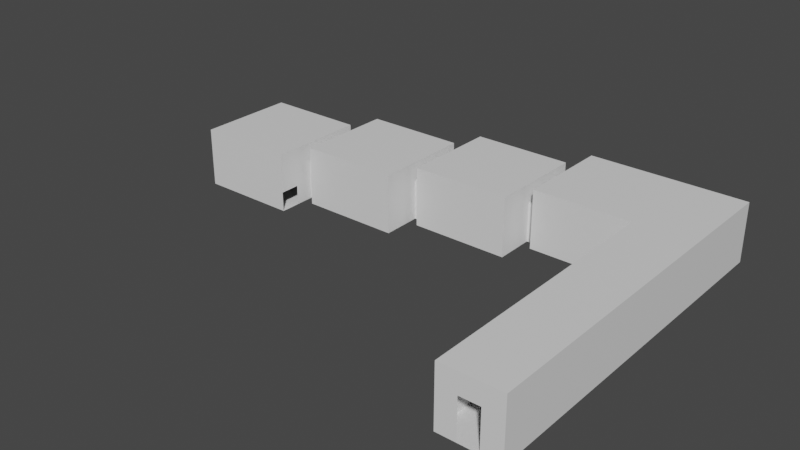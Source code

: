# Source: Floor-1Exit.blend  (saved by Blender 3.3.6; exported with 4.5.12 LTS)
import bpy
from mathutils import Matrix  # noqa: F401  (used for matrix-valued properties, if any)

bpy.ops.wm.read_factory_settings(use_empty=True)
scene = bpy.context.scene
scene.name = 'Scene'

# ---- collections
col_collection = bpy.data.collections.new('Collection'); scene.collection.children.link(col_collection)

# ---- materials (node trees are filled in below, after node groups)
mat_material = bpy.data.materials.new('Material')
mat_material.alpha_threshold = 0.0
mat_material.use_transparent_shadow = False
mat_material.roughness = 0.5
mat_material.line_color = (0.0, 0.0, 0.0, 1.0)
mat_ceiling = bpy.data.materials.new('Ceiling')
mat_ceiling.use_transparent_shadow = False

# ---- material node trees
mat_material.use_nodes = True; mat_material.node_tree.nodes.clear()
_N = mat_material.node_tree.nodes; _L = mat_material.node_tree.links
n0 = _N.new('ShaderNodeOutputMaterial'); n0.name = 'Material Output'; n0.location = (300, 300)
n1 = _N.new('ShaderNodeBsdfPrincipled'); n1.name = 'Principled BSDF'; n1.location = (10, 300)
n1.distribution = 'GGX'
n1.subsurface_method = 'RANDOM_WALK_SKIN'
n1.inputs[3].default_value = 1.45
n1.inputs[27].default_value = (0.0, 0.0, 0.0, 1.0)
n1.inputs[28].default_value = 1.0
_L.new(n1.outputs[0], n0.inputs[0])
n0.is_active_output = True
mat_ceiling.use_nodes = True; mat_ceiling.node_tree.nodes.clear()
_N = mat_ceiling.node_tree.nodes; _L = mat_ceiling.node_tree.links
n0 = _N.new('ShaderNodeBsdfPrincipled'); n0.name = 'Principled BSDF'; n0.location = (10, 300)
n0.distribution = 'GGX'
n0.subsurface_method = 'RANDOM_WALK_SKIN'
n0.inputs[3].default_value = 1.45
n0.inputs[27].default_value = (0.0, 0.0, 0.0, 1.0)
n0.inputs[28].default_value = 1.0
n1 = _N.new('ShaderNodeOutputMaterial'); n1.name = 'Material Output'; n1.location = (300, 300)
_L.new(n0.outputs[0], n1.inputs[0])
n1.is_active_output = True

# ---- world
world_world = bpy.data.worlds.new('World'); scene.world = world_world
world_world.use_nodes = True; world_world.node_tree.nodes.clear()
_N = world_world.node_tree.nodes; _L = world_world.node_tree.links
n0 = _N.new('ShaderNodeOutputWorld'); n0.name = 'World Output'; n0.location = (300, 300)
n1 = _N.new('ShaderNodeBackground'); n1.name = 'Background'; n1.location = (10, 300)
n1.inputs[0].default_value = (0.05088, 0.05088, 0.05088, 1.0)
_L.new(n1.outputs[0], n0.inputs[0])
n0.is_active_output = True
world_world.color = (0.05088, 0.05088, 0.05088)
world_world.use_sun_shadow = False
world_world.sun_shadow_jitter_overblur = 0.0

# ---- meshes
me_cube_001 = bpy.data.meshes.new('Cube.001')
me_cube_001.from_pydata([(-1.5, 0.0, 0.0), (-1.5, 0.0, 3.0), (-1.5, 6.0, 0.0), (-1.5, 6.0, 3.0), (1.5, 0.0, 0.0), (1.5, 0.0, 3.0), (1.5, 6.0, 0.0), (1.5, 6.0, 3.0), (-1.5, 11.0, 3.0), (-1.5, 11.0, 0.0), (1.5, 11.0, 0.0), (1.5, 11.0, 3.0), (-6.5, 6.0, 3.0), (-6.5, 6.0, 0.0), (-6.5, 11.0, 3.0), (-6.5, 11.0, 0.0), (-0.5, 0.0, 0.0), (0.5, 0.0, 0.0), (-1.5, -3.0, 2.75), (-1.5, 0.0, 2.75), (-1.5, -3.0, 3.0), (-1.5, -3.0, 0.0), (-6.5, 6.5, 3.0), (-6.5, 7.5, 3.0), (-6.5, 9.5, 3.0), (-6.5, 10.5, 3.0), (-6.5, 6.5, 0.0), (-6.5, 7.5, 0.0), (-6.5, 9.5, 0.0), (-6.5, 10.5, 0.0), (-6.5, 6.5, 2.0), (-6.5, 7.5, 2.0), (-6.5, 9.5, 2.0), (-6.5, 10.5, 2.0), (1.5, -3.0, 3.0), (1.5, -3.0, 0.0), (0.5, -3.0, 0.0), (-0.5, -7.5, 2.0), (-0.5, -3.0, 0.0), (0.5, -7.5, 2.0), (0.5, -7.5, 0.0), (1.5, -7.5, 0.0), (1.5, -7.5, 3.0), (-1.5, -7.5, 0.0), (-1.5, -7.5, 3.0), (-0.5, -7.5, 3.0), (-0.5, -7.5, 0.0), (0.5, -7.5, 3.0)], [], [(0, 2, 3, 1, 19), (7, 3, 8, 11), (6, 4, 5, 7), (5, 4, 35, 34), (2, 0, 16, 17, 4, 6), (7, 5, 1, 3), (9, 10, 11, 8), (8, 3, 12, 22, 23, 24, 25, 14), (6, 7, 11, 10), (2, 6, 10, 9), (25, 33, 29, 15, 14), (3, 2, 13, 12), (9, 8, 14, 15), (2, 9, 15, 29, 28, 27, 26, 13), (1, 5, 34, 20), (12, 13, 26, 30, 22), (31, 27, 28, 32), (24, 32, 33, 25), (23, 31, 32, 24), (22, 30, 31, 23), (36, 38, 46, 40), (20, 34, 42, 47, 45, 44), (34, 35, 41, 42), (17, 16, 38, 36), (1, 20, 18, 19), (4, 17, 36, 35), (16, 0, 21, 38), (42, 41, 40, 39, 47), (44, 45, 37, 46, 43), (37, 45, 47, 39), (21, 18, 20, 44, 43), (35, 36, 40, 41), (38, 21, 43, 46)])
me_cube_001.polygons.foreach_set('material_index', [0, 1, 0, 0, 0, 1, 0, 1, 0, 0, 0, 0, 0, 0, 1, 0, 0, 0, 0, 0, 0, 1, 0, 0, 0, 0, 0, 0, 0, 0, 0, 0, 0])
_uv = me_cube_001.uv_layers.new(name='UVMap')
_uv.uv.foreach_set('vector', [0.375, 0.0, 0.375, 0.25, 0.625, 0.25, 0.625, 0.0, 0.5, 0.0, 0.625, 0.5, 0.875, 0.5, 0.875, 0.5, 0.625, 0.5, 0.375, 0.5, 0.375, 0.75, 0.625, 0.75, 0.625, 0.5, 0.625, 0.75, 0.375, 0.75, 0.375, 0.75, 0.625, 0.75, 0.125, 0.5, 0.125, 0.75, 0.2083, 0.75, 0.2917, 0.75, 0.375, 0.75, 0.375, 0.5, 0.625, 0.5, 0.625, 0.75, 0.875, 0.75, 0.875, 0.5, 0.375, 0.25, 0.375, 0.5, 0.625, 0.5, 0.625, 0.25, 0.875, 0.5, 0.875, 0.5, 0.875, 0.5, 0.875, 0.5, 0.875, 0.5, 0.875, 0.5, 0.875, 0.5, 0.875, 0.5, 0.375, 0.5, 0.625, 0.5, 0.625, 0.5, 0.375, 0.5, 0.125, 0.5, 0.375, 0.5, 0.375, 0.5, 0.125, 0.5, 0.625, 0.25, 0.5, 0.25, 0.375, 0.25, 0.375, 0.25, 0.625, 0.25, 0.625, 0.25, 0.375, 0.25, 0.375, 0.25, 0.625, 0.25, 0.375, 0.25, 0.625, 0.25, 0.625, 0.25, 0.375, 0.25, 0.125, 0.5, 0.125, 0.5, 0.125, 0.5, 0.125, 0.5, 0.125, 0.5, 0.125, 0.5, 0.125, 0.5, 0.125, 0.5, 0.875, 0.75, 0.625, 0.75, 0.625, 0.75, 0.875, 0.75, 0.625, 0.25, 0.375, 0.25, 0.375, 0.25, 0.5, 0.25, 0.625, 0.25, 0.5, 0.25, 0.375, 0.25, 0.375, 0.25, 0.5, 0.25, 0.625, 0.25, 0.5, 0.25, 0.5, 0.25, 0.625, 0.25, 0.625, 0.25, 0.5, 0.25, 0.5, 0.25, 0.625, 0.25, 0.625, 0.25, 0.5, 0.25, 0.5, 0.25, 0.625, 0.25, 0.2917, 0.75, 0.2083, 0.75, 0.2083, 0.75, 0.2917, 0.75, 0.875, 0.75, 0.625, 0.75, 0.625, 0.75, 0.7083, 0.75, 0.7917, 0.75, 0.875, 0.75, 0.625, 0.75, 0.375, 0.75, 0.375, 0.75, 0.625, 0.75, 0.2917, 0.75, 0.2083, 0.75, 0.2083, 0.75, 0.2917, 0.75, 0.875, 0.75, 0.875, 0.75, 0.5, 0.0, 0.5, 0.0, 0.375, 0.75, 0.2917, 0.75, 0.2917, 0.75, 0.375, 0.75, 0.2083, 0.75, 0.125, 0.75, 0.125, 0.75, 0.2083, 0.75, 0.625, 0.75, 0.375, 0.75, 0.2917, 0.75, 0.5, 0.75, 0.7083, 0.75, 0.875, 0.75, 0.7917, 0.75, 0.5, 0.75, 0.2083, 0.75, 0.125, 0.75, 0.5, 0.75, 0.7917, 0.75, 0.7083, 0.75, 0.5, 0.75, 0.375, 0.0, 0.5, 0.0, 0.625, 0.0, 0.625, 0.0, 0.375, 0.0, 0.375, 0.75, 0.2917, 0.75, 0.2917, 0.75, 0.375, 0.75, 0.2083, 0.75, 0.125, 0.75, 0.125, 0.75, 0.2083, 0.75])
me_cube_001.materials.append(mat_material)
me_cube_001.materials.append(mat_ceiling)
me_cube_001.update()
me_cube_002 = bpy.data.meshes.new('Cube.002')
me_cube_002.from_pydata([(-6.5, 6.5, 0.0), (-6.5, 7.5, 0.0), (-6.5, 6.5, 2.0), (-6.5, 7.5, 2.0), (-7.0, 6.5, 0.0), (-7.0, 7.5, 0.0), (-7.0, 6.5, 2.0), (-7.0, 7.5, 2.0), (-7.0, 6.5, 3.0), (-7.0, 7.5, 3.0), (-7.0, 9.5, 0.0), (-7.0, 9.5, 2.0), (-7.0, 9.5, 3.0), (-7.0, 4.5, 0.0), (-7.0, 4.5, 2.0), (-7.0, 4.5, 3.0), (-12.0, 9.5, 0.0), (-12.0, 9.5, 3.0), (-12.0, 4.5, 0.0), (-12.0, 4.5, 3.0), (-12.0, 9.0, 0.0), (-12.0, 8.0, 0.0), (-12.0, 5.0, 3.0), (-12.0, 6.0, 3.0), (-12.0, 8.0, 3.0), (-12.0, 9.0, 3.0), (-12.0, 9.0, 2.0), (-12.0, 8.0, 2.0), (-12.0, 5.0, 0.0), (-12.0, 6.0, 0.0), (-12.0, 5.0, 2.0), (-12.0, 6.0, 2.0), (-12.5, 5.0, 0.0), (-12.5, 6.0, 0.0), (-12.5, 5.0, 2.0), (-12.5, 6.0, 2.0), (-12.5, 5.0, 3.0), (-12.5, 6.0, 3.0), (-12.5, 8.0, 0.0), (-12.5, 8.0, 2.0), (-12.5, 8.0, 3.0), (-12.5, 3.0, 0.0), (-12.5, 3.0, 2.0), (-12.5, 3.0, 3.0), (-17.5, 8.0, 0.0), (-17.5, 8.0, 3.0), (-17.5, 3.0, 0.0), (-17.5, 3.0, 3.0), (-17.5, 7.5, 0.0), (-17.5, 6.5, 0.0), (-17.5, 4.5, 0.0), (-17.5, 3.5, 0.0), (-17.5, 3.5, 3.0), (-17.5, 4.5, 3.0), (-17.5, 6.5, 3.0), (-17.5, 7.5, 3.0), (-17.5, 7.5, 2.0), (-17.5, 6.5, 2.0), (-17.5, 3.5, 2.0), (-17.5, 4.5, 2.0), (-18.0, 3.5, 0.0), (-18.0, 4.5, 0.0), (-18.0, 3.5, 2.0), (-18.0, 4.5, 2.0), (-18.0, 3.5, 3.0), (-18.0, 4.5, 3.0), (-18.0, 6.5, 0.0), (-18.0, 6.5, 2.0), (-18.0, 6.5, 3.0), (-18.0, 1.5, 0.0), (-18.0, 1.5, 2.0), (-18.0, 1.5, 3.0), (-23.0, 6.5, 0.0), (-23.0, 6.5, 3.0), (-23.0, 1.5, 0.0), (-23.0, 1.5, 3.0), (-23.0, 6.0, 0.0), (-23.0, 5.0, 0.0), (-23.0, 3.0, 0.0), (-23.0, 2.0, 0.0), (-23.0, 2.0, 3.0), (-23.0, 3.0, 3.0), (-23.0, 5.0, 3.0), (-23.0, 6.0, 3.0), (-23.0, 6.0, 2.0), (-23.0, 5.0, 2.0), (-23.0, 3.0, 2.0), (-23.0, 2.0, 2.0), (-18.0, 2.5, 0.0), (-18.0, 1.5, 1.0), (-18.0, 2.5, 1.0)], [], [(3, 2, 6, 7), (1, 3, 7, 5), (0, 1, 5, 4), (2, 0, 4, 6), (7, 6, 8, 9), (7, 9, 12, 11), (5, 7, 11, 10), (8, 6, 14, 15), (6, 4, 13, 14), (11, 12, 17, 16, 10), (5, 10, 16, 20, 21, 29, 28, 18, 13, 4), (22, 19, 18, 28, 30), (14, 13, 18, 19, 15), (9, 8, 15, 19, 22, 23, 24, 25, 17, 12), (17, 25, 26, 20, 16), (27, 31, 29, 21), (23, 22, 30, 31), (24, 23, 31, 27), (25, 24, 27, 26), (31, 30, 34, 35), (29, 31, 35, 33), (28, 29, 33, 32), (30, 28, 32, 34), (35, 34, 36, 37), (35, 37, 40, 39), (33, 35, 39, 38), (36, 34, 42, 43), (34, 32, 41, 42), (39, 40, 45, 44, 38), (33, 38, 44, 48, 49, 50, 51, 46, 41, 32), (52, 47, 46, 51, 58), (42, 41, 46, 47, 43), (37, 36, 43, 47, 52, 53, 54, 55, 45, 40), (45, 55, 56, 48, 44), (57, 59, 50, 49), (53, 52, 58, 59), (54, 53, 59, 57), (55, 54, 57, 56), (59, 58, 62, 63), (50, 59, 63, 61), (51, 50, 61, 60), (58, 51, 60, 62), (63, 62, 64, 65), (63, 65, 68, 67), (61, 63, 67, 66), (64, 62, 70, 71), (62, 60, 88, 90, 89, 70), (67, 68, 73, 72, 66), (61, 66, 72, 76, 77, 78, 79, 74, 69, 88, 60), (80, 75, 74, 79, 87), (70, 89, 69, 74, 75, 71), (65, 64, 71, 75, 80, 81, 82, 83, 73, 68), (73, 83, 84, 76, 72), (85, 86, 78, 77), (81, 80, 87, 86), (82, 81, 86, 85), (83, 82, 85, 84)])
me_cube_002.polygons.foreach_set('material_index', [0, 0, 0, 0, 0, 0, 0, 0, 0, 0, 0, 0, 0, 1, 0, 0, 0, 0, 0, 0, 0, 0, 0, 0, 0, 0, 0, 0, 0, 0, 0, 0, 1, 0, 0, 0, 0, 0, 0, 0, 0, 0, 0, 0, 0, 0, 0, 0, 0, 0, 0, 1, 0, 0, 0, 0, 0])
_uv = me_cube_002.uv_layers.new(name='UVMap')
_uv.uv.foreach_set('vector', [0.5, 0.25, 0.5, 0.25, 0.5, 0.25, 0.5, 0.25, 0.375, 0.25, 0.5, 0.25, 0.5, 0.25, 0.375, 0.25, 0.125, 0.5, 0.125, 0.5, 0.125, 0.5, 0.125, 0.5, 0.5, 0.25, 0.375, 0.25, 0.375, 0.25, 0.5, 0.25, 0.5, 0.25, 0.5, 0.25, 0.5, 0.25, 0.5, 0.25, 0.5, 0.25, 0.5, 0.25, 0.5, 0.25, 0.5, 0.25, 0.375, 0.25, 0.5, 0.25, 0.5, 0.25, 0.375, 0.25, 0.5, 0.25, 0.5, 0.25, 0.5, 0.25, 0.5, 0.25, 0.5, 0.25, 0.375, 0.25, 0.375, 0.25, 0.5, 0.25, 0.5, 0.25, 0.5, 0.25, 0.5, 0.25, 0.375, 0.25, 0.375, 0.25, 0.375, 0.25, 0.375, 0.25, 0.375, 0.25, 0.375, 0.25, 0.375, 0.25, 0.375, 0.25, 0.375, 0.25, 0.375, 0.25, 0.375, 0.25, 0.125, 0.5, 0.5, 0.25, 0.5, 0.25, 0.375, 0.25, 0.375, 0.25, 0.4375, 0.25, 0.5, 0.25, 0.375, 0.25, 0.375, 0.25, 0.5, 0.25, 0.5, 0.25, 0.5, 0.25, 0.5, 0.25, 0.5, 0.25, 0.5, 0.25, 0.5, 0.25, 0.5, 0.25, 0.5, 0.25, 0.5, 0.25, 0.5, 0.25, 0.5, 0.25, 0.5, 0.25, 0.5, 0.25, 0.4375, 0.25, 0.375, 0.25, 0.375, 0.25, 0.4375, 0.25, 0.4375, 0.25, 0.375, 0.25, 0.375, 0.25, 0.5, 0.25, 0.5, 0.25, 0.4375, 0.25, 0.4375, 0.25, 0.5, 0.25, 0.5, 0.25, 0.4375, 0.25, 0.4375, 0.25, 0.5, 0.25, 0.5, 0.25, 0.4375, 0.25, 0.4375, 0.25, 0.5, 0.25, 0.5, 0.25, 0.5, 0.25, 0.5, 0.25, 0.375, 0.25, 0.5, 0.25, 0.5, 0.25, 0.375, 0.25, 0.125, 0.5, 0.125, 0.5, 0.125, 0.5, 0.125, 0.5, 0.5, 0.25, 0.375, 0.25, 0.375, 0.25, 0.5, 0.25, 0.5, 0.25, 0.5, 0.25, 0.5, 0.25, 0.5, 0.25, 0.5, 0.25, 0.5, 0.25, 0.5, 0.25, 0.5, 0.25, 0.375, 0.25, 0.5, 0.25, 0.5, 0.25, 0.375, 0.25, 0.5, 0.25, 0.5, 0.25, 0.5, 0.25, 0.5, 0.25, 0.5, 0.25, 0.375, 0.25, 0.375, 0.25, 0.5, 0.25, 0.5, 0.25, 0.5, 0.25, 0.5, 0.25, 0.375, 0.25, 0.375, 0.25, 0.375, 0.25, 0.375, 0.25, 0.375, 0.25, 0.375, 0.25, 0.375, 0.25, 0.375, 0.25, 0.375, 0.25, 0.375, 0.25, 0.375, 0.25, 0.125, 0.5, 0.5, 0.25, 0.5, 0.25, 0.375, 0.25, 0.375, 0.25, 0.4375, 0.25, 0.5, 0.25, 0.375, 0.25, 0.375, 0.25, 0.5, 0.25, 0.5, 0.25, 0.5, 0.25, 0.5, 0.25, 0.5, 0.25, 0.5, 0.25, 0.5, 0.25, 0.5, 0.25, 0.5, 0.25, 0.5, 0.25, 0.5, 0.25, 0.5, 0.25, 0.5, 0.25, 0.5, 0.25, 0.4375, 0.25, 0.375, 0.25, 0.375, 0.25, 0.4375, 0.25, 0.4375, 0.25, 0.375, 0.25, 0.375, 0.25, 0.5, 0.25, 0.5, 0.25, 0.4375, 0.25, 0.4375, 0.25, 0.5, 0.25, 0.5, 0.25, 0.4375, 0.25, 0.4375, 0.25, 0.5, 0.25, 0.5, 0.25, 0.4375, 0.25, 0.4375, 0.25, 0.5, 0.25, 0.5, 0.25, 0.5, 0.25, 0.5, 0.25, 0.375, 0.25, 0.5, 0.25, 0.5, 0.25, 0.375, 0.25, 0.125, 0.5, 0.125, 0.5, 0.125, 0.5, 0.125, 0.5, 0.5, 0.25, 0.375, 0.25, 0.375, 0.25, 0.5, 0.25, 0.5, 0.25, 0.5, 0.25, 0.5, 0.25, 0.5, 0.25, 0.5, 0.25, 0.5, 0.25, 0.5, 0.25, 0.5, 0.25, 0.375, 0.25, 0.5, 0.25, 0.5, 0.25, 0.375, 0.25, 0.5, 0.25, 0.5, 0.25, 0.5, 0.25, 0.5, 0.25, 0.5, 0.25, 0.375, 0.25, 0.375, 0.25, 0.4291, 0.25, 0.4277, 0.25, 0.5, 0.25, 0.5, 0.25, 0.5, 0.25, 0.5, 0.25, 0.375, 0.25, 0.375, 0.25, 0.375, 0.25, 0.375, 0.25, 0.375, 0.25, 0.375, 0.25, 0.375, 0.25, 0.375, 0.25, 0.375, 0.25, 0.375, 0.25, 0.375, 0.25, 0.2697, 0.3553, 0.125, 0.5, 0.5, 0.25, 0.5, 0.25, 0.375, 0.25, 0.375, 0.25, 0.4375, 0.25, 0.5, 0.25, 0.4277, 0.25, 0.375, 0.25, 0.375, 0.25, 0.5, 0.25, 0.5, 0.25, 0.5, 0.25, 0.5, 0.25, 0.5, 0.25, 0.5, 0.25, 0.5, 0.25, 0.5, 0.25, 0.5, 0.25, 0.5, 0.25, 0.5, 0.25, 0.5, 0.25, 0.5, 0.25, 0.5, 0.25, 0.4375, 0.25, 0.375, 0.25, 0.375, 0.25, 0.4375, 0.25, 0.4375, 0.25, 0.375, 0.25, 0.375, 0.25, 0.5, 0.25, 0.5, 0.25, 0.4375, 0.25, 0.4375, 0.25, 0.5, 0.25, 0.5, 0.25, 0.4375, 0.25, 0.4375, 0.25, 0.5, 0.25, 0.5, 0.25, 0.4375, 0.25, 0.4375, 0.25])
me_cube_002.materials.append(mat_material)
me_cube_002.materials.append(mat_ceiling)
me_cube_002.update()

# ---- objects
ob_cube = bpy.data.objects.new('Cube', me_cube_001)
ob_cube_001 = bpy.data.objects.new('Cube.001', me_cube_002)

# ---- transforms, parenting, visibility, modifiers, constraints
ob_cube.location = (0.0, 0.0, 0.0)
ob_cube_001.location = (0.0, 0.0, 0.0)

# ---- collection membership
col_collection.objects.link(ob_cube)
col_collection.objects.link(ob_cube_001)

# ---- scene / render settings (as saved in the file)
scene.frame_start = 1; scene.frame_end = 250; scene.frame_set(1)
scene.render.engine = 'BLENDER_EEVEE_NEXT'
scene.cycles.sampling_pattern = 'TABULATED_SOBOL'
scene.cycles.use_light_tree = False
scene.view_settings.view_transform = 'Filmic'
bpy.context.view_layer.update()

# ---- added for rendering (the .blend has no active camera and no usable light): camera, sun
cam_auto = bpy.data.cameras.new('AutoCamera')
cam_auto.lens = 50.0
cam_auto.sensor_width = 36.0
cam_auto.clip_end = 1000.0
ob_auto_camera = bpy.data.objects.new('AutoCamera', cam_auto)
scene.collection.objects.link(ob_auto_camera)
ob_auto_camera.location = (17.7898, -32.4978, 24.3319)
ob_auto_camera.rotation_euler = (1.09748, -7.21219e-08, 0.694738)
scene.camera = ob_auto_camera
light_auto_sun = bpy.data.lights.new('AutoSun', 'SUN')
light_auto_sun.energy = 3.0
light_auto_sun.angle = 0.0523599
ob_auto_sun = bpy.data.objects.new('AutoSun', light_auto_sun)
scene.collection.objects.link(ob_auto_sun)
ob_auto_sun.rotation_euler = (0.872665, 0.174533, 0.523599)
bpy.context.view_layer.update()
